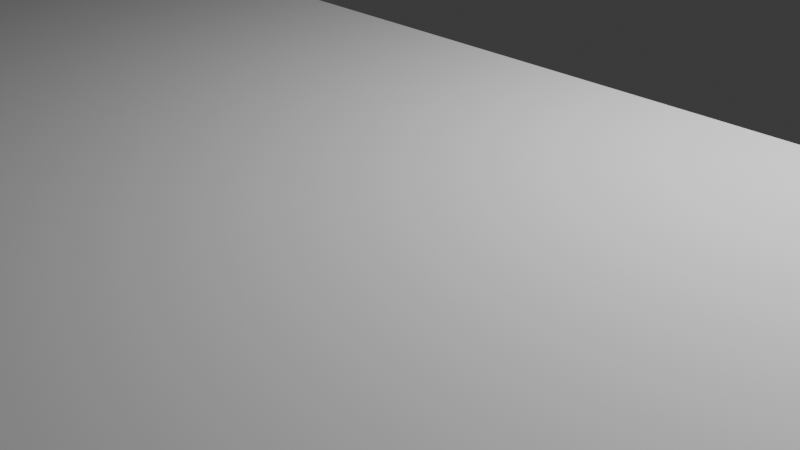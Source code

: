 # Source: Raven060_IO_Shield.blend  (saved by Blender 5.0.119; exported with 4.5.12 LTS)
import bpy
from mathutils import Matrix  # noqa: F401  (used for matrix-valued properties, if any)

bpy.ops.wm.read_factory_settings(use_empty=True)
scene = bpy.context.scene
scene.name = 'Scene'

# ---- collections
col_collection = bpy.data.collections.new('Collection'); scene.collection.children.link(col_collection)

# ---- world
world_world = bpy.data.worlds.new('World'); scene.world = world_world
world_world.use_nodes = True; world_world.node_tree.nodes.clear()
_N = world_world.node_tree.nodes; _L = world_world.node_tree.links
n0 = _N.new('ShaderNodeOutputWorld'); n0.name = 'World Output'; n0.location = (200, 100)
n1 = _N.new('ShaderNodeBackground'); n1.name = 'Background'; n1.location = (-200, 100)
n1.inputs[0].default_value = (0.05088, 0.05088, 0.05088, 1.0)
_L.new(n1.outputs[0], n0.inputs[0])
n0.is_active_output = True
world_world.color = (0.05088, 0.05088, 0.05088)
world_world.sun_shadow_jitter_overblur = 0.0

# ---- cameras
cam_camera = bpy.data.cameras.new('Camera')
cam_camera.clip_end = 100.0
cam_camera.ortho_scale = 7.314

# ---- lights
light_light = bpy.data.lights.new('Light', 'POINT')
light_light.energy = 1000.0
light_light.shadow_soft_size = 0.1

# ---- meshes
me_atx_io_shield_base_template = bpy.data.meshes.new('ATX_IO-Shield_Base_Template')
me_atx_io_shield_base_template.from_pydata([(1.0, -19.5, 0.0), (1.0, 19.5, 0.0), (1.0, -19.5, 1.0), (1.0, 19.5, 1.0), (-1.0, 19.5, 0.0), (-1.0, -19.5, 0.0), (-1.0, 19.5, 1.0), (-1.0, -19.5, 1.0), (37.25, -19.5, 1.0), (37.25, -19.5, 0.0), (-37.25, -19.5, 0.0), (-37.25, -19.5, 1.0), (-37.25, 19.5, 1.0), (-37.25, 19.5, 0.0), (37.25, 19.5, 0.0), (37.25, 19.5, 1.0), (-39.25, 19.5, 0.0), (-39.25, -19.5, 0.0), (-39.25, 19.5, 1.0), (-39.25, -19.5, 1.0), (-76.5, -19.5, 0.0), (-76.5, -19.5, 1.0), (-76.5, 19.5, 1.0), (-76.5, 19.5, 0.0), (39.25, -19.5, 0.0), (39.25, 19.5, 0.0), (39.25, -19.5, 1.0), (39.25, 19.5, 1.0), (76.5, -19.5, 1.0), (76.5, -19.5, 0.0), (76.5, 19.5, 0.0), (76.5, 19.5, 1.0), (-77.0, -20.0, 1.0), (-77.0, 20.0, 1.0), (-77.0, -20.0, 3.5), (-77.0, 20.0, 3.5), (77.0, 20.0, 1.0), (77.0, 20.0, 3.5), (79.0, 22.0, 1.0), (-79.0, 22.0, 1.0), (79.0, 22.0, 3.5), (-79.0, 22.0, 3.5), (-79.0, -22.0, 1.0), (-79.0, -22.0, 3.5), (77.0, -20.0, 1.0), (77.0, -20.0, 3.5), (79.0, -22.0, 1.0), (79.0, -22.0, 3.5), (81.0, -24.0, 1.0), (-81.0, -24.0, 1.0), (-81.0, 24.0, 1.0), (81.0, 24.0, 1.0), (-81.0, 24.0, 0.0), (-81.0, -24.0, 0.0), (81.0, 24.0, 0.0), (81.0, -24.0, 0.0)], [(0, 8), (7, 10), (4, 12), (3, 14)], [(19, 20, 21), (16, 22, 23), (24, 28, 29), (27, 30, 31), (32, 33, 34), (34, 33, 35), (33, 36, 35), (35, 36, 37), (38, 39, 40), (40, 39, 41), (39, 42, 41), (41, 42, 43), (44, 32, 45), (45, 32, 34), (36, 44, 37), (37, 44, 45), (46, 38, 47), (47, 38, 40), (42, 46, 43), (43, 46, 47), (45, 47, 37), (37, 47, 40), (37, 40, 41), (45, 34, 47), (47, 34, 43), (43, 34, 35), (43, 35, 41), (41, 35, 37), (48, 42, 49), (49, 42, 39), (49, 39, 50), (50, 39, 38), (50, 38, 51), (51, 38, 48), (48, 38, 46), (48, 46, 42), (30, 29, 31), (31, 29, 28), (20, 23, 21), (21, 23, 22), (52, 53, 50), (50, 53, 49), (54, 52, 51), (51, 52, 50), (55, 54, 48), (48, 54, 51), (53, 55, 49), (49, 55, 48), (11, 32, 7), (33, 3, 36), (36, 3, 15), (44, 8, 2), (44, 2, 32), (32, 19, 21), (32, 21, 22), (33, 12, 6), (32, 22, 33), (33, 22, 18), (36, 31, 44), (44, 31, 28), (44, 28, 26), (27, 31, 36), (9, 55, 0), (0, 55, 53), (5, 53, 10), (52, 16, 23), (52, 23, 53), (53, 23, 20), (53, 20, 17), (55, 24, 29), (55, 29, 30), (54, 14, 1), (54, 4, 52), (52, 4, 13), (55, 30, 54), (54, 30, 25)])
me_atx_io_shield_base_template.update()
me_ioshield = bpy.data.meshes.new('ioshield')
me_ioshield.from_pydata([(100.0, -144.4, 1.51), (258.8, -144.4, 0.0), (258.8, -144.4, 1.51), (100.0, -144.4, 0.0), (100.0, -100.0, 0.0), (100.0, -100.0, 1.51), (258.8, -100.0, 1.51), (258.8, -100.0, 0.0), (123.3, -132.4, 0.0), (123.5, -134.0, 0.0), (123.5, -134.0, 1.51), (123.3, -132.4, 1.51), (122.7, -131.0, 0.0), (122.7, -131.0, 1.51), (121.7, -129.8, 0.0), (121.7, -129.8, 1.51), (120.5, -128.8, 0.0), (120.5, -128.8, 1.51), (119.1, -128.2, 0.0), (119.1, -128.2, 1.51), (117.5, -128.0, 0.0), (117.5, -128.0, 1.51), (115.9, -128.2, 1.51), (115.9, -128.2, 0.0), (114.5, -128.8, 0.0), (114.5, -128.8, 1.51), (113.3, -129.8, 0.0), (113.3, -129.8, 1.51), (112.3, -131.0, 0.0), (112.3, -131.0, 1.51), (111.7, -132.4, 0.0), (111.7, -132.4, 1.51), (111.5, -134.0, 0.0), (111.5, -134.0, 1.51), (111.7, -135.6, 0.0), (111.7, -135.6, 1.51), (112.3, -137.0, 0.0), (112.3, -137.0, 1.51), (113.3, -138.2, 0.0), (113.3, -138.2, 1.51), (114.5, -139.2, 0.0), (114.5, -139.2, 1.51), (115.9, -139.8, 0.0), (115.9, -139.8, 1.51), (117.5, -140.0, 0.0), (117.5, -140.0, 1.51), (119.1, -139.8, 1.51), (119.1, -139.8, 0.0), (120.5, -139.2, 0.0), (120.5, -139.2, 1.51), (121.7, -138.2, 0.0), (121.7, -138.2, 1.51), (122.7, -137.0, 0.0), (122.7, -137.0, 1.51), (123.3, -135.6, 0.0), (123.3, -135.6, 1.51), (130.7, -131.1, 0.0), (131.5, -131.0, 0.0), (131.5, -131.0, 1.51), (130.7, -131.1, 1.51), (130.0, -131.4, 0.0), (130.0, -131.4, 1.51), (129.4, -131.9, 0.0), (129.4, -131.9, 1.51), (128.9, -132.5, 0.0), (128.9, -132.5, 1.51), (128.6, -133.2, 0.0), (128.6, -133.2, 1.51), (128.5, -134.0, 0.0), (128.5, -134.0, 1.51), (128.6, -134.8, 0.0), (128.6, -134.8, 1.51), (128.9, -135.5, 0.0), (128.9, -135.5, 1.51), (129.4, -136.1, 0.0), (129.4, -136.1, 1.51), (130.0, -136.6, 0.0), (130.0, -136.6, 1.51), (130.7, -136.9, 1.51), (130.7, -136.9, 0.0), (131.5, -137.0, 0.0), (131.5, -137.0, 1.51), (134.0, -139.5, 0.0), (134.0, -139.5, 1.51), (154.0, -139.5, 0.0), (154.0, -139.5, 1.51), (156.5, -137.0, 0.0), (156.5, -137.0, 1.51), (157.3, -136.9, 0.0), (157.3, -136.9, 1.51), (158.0, -136.6, 0.0), (158.0, -136.6, 1.51), (158.6, -136.1, 0.0), (158.6, -136.1, 1.51), (159.1, -135.5, 0.0), (159.1, -135.5, 1.51), (159.4, -134.8, 0.0), (159.4, -134.8, 1.51), (159.5, -134.0, 0.0), (159.5, -134.0, 1.51), (159.4, -133.2, 0.0), (159.4, -133.2, 1.51), (159.1, -132.5, 0.0), (159.1, -132.5, 1.51), (158.6, -131.9, 0.0), (158.6, -131.9, 1.51), (158.0, -131.4, 0.0), (158.0, -131.4, 1.51), (157.3, -131.1, 1.51), (157.3, -131.1, 0.0), (156.5, -131.0, 0.0), (156.5, -131.0, 1.51), (154.0, -128.5, 0.0), (154.0, -128.5, 1.51), (134.0, -128.5, 0.0), (134.0, -128.5, 1.51), (163.7, -131.1, 0.0), (164.5, -131.0, 0.0), (164.5, -131.0, 1.51), (163.7, -131.1, 1.51), (163.0, -131.4, 0.0), (163.0, -131.4, 1.51), (162.4, -131.9, 0.0), (162.4, -131.9, 1.51), (161.9, -132.5, 0.0), (161.9, -132.5, 1.51), (161.6, -133.2, 0.0), (161.6, -133.2, 1.51), (161.5, -134.0, 0.0), (161.5, -134.0, 1.51), (161.6, -134.8, 0.0), (161.6, -134.8, 1.51), (161.9, -135.5, 0.0), (161.9, -135.5, 1.51), (162.4, -136.1, 0.0), (162.4, -136.1, 1.51), (163.0, -136.6, 0.0), (163.0, -136.6, 1.51), (163.7, -136.9, 1.51), (163.7, -136.9, 0.0), (164.5, -137.0, 0.0), (164.5, -137.0, 1.51), (167.0, -139.5, 0.0), (167.0, -139.5, 1.51), (187.0, -139.5, 0.0), (187.0, -139.5, 1.51), (189.5, -137.0, 0.0), (189.5, -137.0, 1.51), (190.3, -136.9, 0.0), (190.3, -136.9, 1.51), (191.0, -136.6, 0.0), (191.0, -136.6, 1.51), (191.6, -136.1, 0.0), (191.6, -136.1, 1.51), (192.1, -135.5, 0.0), (192.1, -135.5, 1.51), (192.4, -134.8, 0.0), (192.4, -134.8, 1.51), (192.5, -134.0, 0.0), (192.5, -134.0, 1.51), (192.4, -133.2, 0.0), (192.4, -133.2, 1.51), (192.1, -132.5, 0.0), (192.1, -132.5, 1.51), (191.6, -131.9, 0.0), (191.6, -131.9, 1.51), (191.0, -131.4, 0.0), (191.0, -131.4, 1.51), (190.3, -131.1, 1.51), (190.3, -131.1, 0.0), (189.5, -131.0, 0.0), (189.5, -131.0, 1.51), (187.0, -128.5, 0.0), (187.0, -128.5, 1.51), (167.0, -128.5, 0.0), (167.0, -128.5, 1.51), (199.7, -131.1, 0.0), (200.5, -131.0, 0.0), (200.5, -131.0, 1.51), (199.7, -131.1, 1.51), (199.0, -131.4, 0.0), (199.0, -131.4, 1.51), (198.4, -131.9, 0.0), (198.4, -131.9, 1.51), (197.9, -132.5, 0.0), (197.9, -132.5, 1.51), (197.6, -133.2, 0.0), (197.6, -133.2, 1.51), (197.5, -134.0, 0.0), (197.5, -134.0, 1.51), (197.6, -134.8, 0.0), (197.6, -134.8, 1.51), (197.9, -135.5, 0.0), (197.9, -135.5, 1.51), (198.4, -136.1, 0.0), (198.4, -136.1, 1.51), (199.0, -136.6, 0.0), (199.0, -136.6, 1.51), (199.7, -136.9, 1.51), (199.7, -136.9, 0.0), (200.5, -137.0, 0.0), (200.5, -137.0, 1.51), (203.0, -139.5, 0.0), (203.0, -139.5, 1.51), (223.0, -139.5, 0.0), (223.0, -139.5, 1.51), (225.5, -137.0, 0.0), (225.5, -137.0, 1.51), (226.3, -136.9, 0.0), (226.3, -136.9, 1.51), (227.0, -136.6, 0.0), (227.0, -136.6, 1.51), (227.6, -136.1, 0.0), (227.6, -136.1, 1.51), (228.1, -135.5, 0.0), (228.1, -135.5, 1.51), (228.4, -134.8, 0.0), (228.4, -134.8, 1.51), (228.5, -134.0, 0.0), (228.5, -134.0, 1.51), (228.4, -133.2, 0.0), (228.4, -133.2, 1.51), (228.1, -132.5, 0.0), (228.1, -132.5, 1.51), (227.6, -131.9, 0.0), (227.6, -131.9, 1.51), (227.0, -131.4, 0.0), (227.0, -131.4, 1.51), (226.3, -131.1, 1.51), (226.3, -131.1, 0.0), (225.5, -131.0, 0.0), (225.5, -131.0, 1.51), (223.0, -128.5, 0.0), (223.0, -128.5, 1.51), (203.0, -128.5, 0.0), (203.0, -128.5, 1.51), (241.4, -133.0, 0.0), (241.5, -134.0, 0.0), (241.5, -134.0, 1.51), (241.4, -133.0, 1.51), (241.0, -132.0, 0.0), (241.0, -132.0, 1.51), (240.3, -131.2, 0.0), (240.3, -131.2, 1.51), (239.5, -130.5, 0.0), (239.5, -130.5, 1.51), (238.5, -130.1, 0.0), (238.5, -130.1, 1.51), (237.5, -130.0, 0.0), (237.5, -130.0, 1.51), (236.5, -130.1, 0.0), (236.5, -130.1, 1.51), (235.5, -130.5, 0.0), (235.5, -130.5, 1.51), (234.7, -131.2, 0.0), (234.7, -131.2, 1.51), (234.0, -132.0, 0.0), (234.0, -132.0, 1.51), (233.6, -133.0, 1.51), (233.6, -133.0, 0.0), (233.5, -134.0, 0.0), (233.5, -134.0, 1.51), (233.6, -135.0, 1.51), (233.6, -135.0, 0.0), (234.0, -136.0, 0.0), (234.0, -136.0, 1.51), (234.7, -136.8, 1.51), (234.7, -136.8, 0.0), (235.5, -137.5, 0.0), (235.5, -137.5, 1.51), (236.5, -137.9, 1.51), (236.5, -137.9, 0.0), (237.5, -138.0, 0.0), (237.5, -138.0, 1.51), (238.5, -137.9, 0.0), (238.5, -137.9, 1.51), (239.5, -137.5, 1.51), (239.5, -137.5, 0.0), (240.3, -136.8, 0.0), (240.3, -136.8, 1.51), (241.0, -136.0, 0.0), (241.0, -136.0, 1.51), (241.4, -135.0, 1.51), (241.4, -135.0, 0.0), (123.3, -117.4, 0.0), (123.5, -119.0, 0.0), (123.5, -119.0, 1.51), (123.3, -117.4, 1.51), (122.7, -116.0, 0.0), (122.7, -116.0, 1.51), (121.7, -114.8, 0.0), (121.7, -114.8, 1.51), (120.5, -113.8, 0.0), (120.5, -113.8, 1.51), (119.1, -113.2, 0.0), (119.1, -113.2, 1.51), (117.5, -113.0, 0.0), (117.5, -113.0, 1.51), (115.9, -113.2, 1.51), (115.9, -113.2, 0.0), (114.5, -113.8, 0.0), (114.5, -113.8, 1.51), (113.3, -114.8, 0.0), (113.3, -114.8, 1.51), (112.3, -116.0, 0.0), (112.3, -116.0, 1.51), (111.7, -117.4, 0.0), (111.7, -117.4, 1.51), (111.5, -119.0, 0.0), (111.5, -119.0, 1.51), (111.7, -120.6, 0.0), (111.7, -120.6, 1.51), (112.3, -122.0, 0.0), (112.3, -122.0, 1.51), (113.3, -123.2, 0.0), (113.3, -123.2, 1.51), (114.5, -124.2, 0.0), (114.5, -124.2, 1.51), (115.9, -124.8, 0.0), (115.9, -124.8, 1.51), (117.5, -125.0, 0.0), (117.5, -125.0, 1.51), (119.1, -124.8, 1.51), (119.1, -124.8, 0.0), (120.5, -124.2, 0.0), (120.5, -124.2, 1.51), (121.7, -123.2, 0.0), (121.7, -123.2, 1.51), (122.7, -122.0, 0.0), (122.7, -122.0, 1.51), (123.3, -120.6, 0.0), (123.3, -120.6, 1.51), (241.4, -118.0, 0.0), (241.5, -119.0, 0.0), (241.5, -119.0, 1.51), (241.4, -118.0, 1.51), (241.0, -117.0, 0.0), (241.0, -117.0, 1.51), (240.3, -116.2, 0.0), (240.3, -116.2, 1.51), (239.5, -115.5, 0.0), (239.5, -115.5, 1.51), (238.5, -115.1, 0.0), (238.5, -115.1, 1.51), (237.5, -115.0, 0.0), (237.5, -115.0, 1.51), (236.5, -115.1, 0.0), (236.5, -115.1, 1.51), (235.5, -115.5, 0.0), (235.5, -115.5, 1.51), (234.7, -116.2, 0.0), (234.7, -116.2, 1.51), (234.0, -117.0, 0.0), (234.0, -117.0, 1.51), (233.6, -118.0, 1.51), (233.6, -118.0, 0.0), (233.5, -119.0, 0.0), (233.5, -119.0, 1.51), (233.6, -120.0, 1.51), (233.6, -120.0, 0.0), (234.0, -121.0, 0.0), (234.0, -121.0, 1.51), (234.7, -121.8, 1.51), (234.7, -121.8, 0.0), (235.5, -122.5, 0.0), (235.5, -122.5, 1.51), (236.5, -122.9, 1.51), (236.5, -122.9, 0.0), (237.5, -123.0, 0.0), (237.5, -123.0, 1.51), (238.5, -122.9, 0.0), (238.5, -122.9, 1.51), (239.5, -122.5, 1.51), (239.5, -122.5, 0.0), (240.3, -121.8, 0.0), (240.3, -121.8, 1.51), (241.0, -121.0, 0.0), (241.0, -121.0, 1.51), (241.4, -120.0, 1.51), (241.4, -120.0, 0.0), (130.7, -112.6, 0.0), (131.5, -112.5, 0.0), (131.5, -112.5, 1.51), (130.7, -112.6, 1.51), (130.0, -112.9, 0.0), (130.0, -112.9, 1.51), (129.4, -113.4, 0.0), (129.4, -113.4, 1.51), (128.9, -114.0, 0.0), (128.9, -114.0, 1.51), (128.6, -114.7, 0.0), (128.6, -114.7, 1.51), (128.5, -115.5, 0.0), (128.5, -115.5, 1.51), (128.6, -116.3, 0.0), (128.6, -116.3, 1.51), (128.9, -117.0, 0.0), (128.9, -117.0, 1.51), (129.4, -117.6, 0.0), (129.4, -117.6, 1.51), (130.0, -118.1, 0.0), (130.0, -118.1, 1.51), (130.7, -118.4, 1.51), (130.7, -118.4, 0.0), (131.5, -118.5, 0.0), (131.5, -118.5, 1.51), (134.0, -121.0, 0.0), (134.0, -121.0, 1.51), (154.0, -121.0, 0.0), (154.0, -121.0, 1.51), (156.5, -118.5, 0.0), (156.5, -118.5, 1.51), (157.3, -118.4, 0.0), (157.3, -118.4, 1.51), (158.0, -118.1, 0.0), (158.0, -118.1, 1.51), (158.6, -117.6, 0.0), (158.6, -117.6, 1.51), (159.1, -117.0, 0.0), (159.1, -117.0, 1.51), (159.4, -116.3, 0.0), (159.4, -116.3, 1.51), (159.5, -115.5, 0.0), (159.5, -115.5, 1.51), (159.4, -114.7, 0.0), (159.4, -114.7, 1.51), (159.1, -114.0, 0.0), (159.1, -114.0, 1.51), (158.6, -113.4, 0.0), (158.6, -113.4, 1.51), (158.0, -112.9, 0.0), (158.0, -112.9, 1.51), (157.3, -112.6, 1.51), (157.3, -112.6, 0.0), (156.5, -112.5, 0.0), (156.5, -112.5, 1.51), (154.0, -110.0, 0.0), (154.0, -110.0, 1.51), (134.0, -110.0, 0.0), (134.0, -110.0, 1.51), (170.2, -112.6, 0.0), (171.0, -112.5, 0.0), (171.0, -112.5, 1.51), (170.2, -112.6, 1.51), (169.5, -112.9, 0.0), (169.5, -112.9, 1.51), (168.9, -113.4, 0.0), (168.9, -113.4, 1.51), (168.4, -114.0, 0.0), (168.4, -114.0, 1.51), (168.1, -114.7, 0.0), (168.1, -114.7, 1.51), (168.0, -115.5, 0.0), (168.0, -115.5, 1.51), (168.1, -116.3, 0.0), (168.1, -116.3, 1.51), (168.4, -117.0, 0.0), (168.4, -117.0, 1.51), (168.9, -117.6, 0.0), (168.9, -117.6, 1.51), (169.5, -118.1, 0.0), (169.5, -118.1, 1.51), (170.2, -118.4, 1.51), (170.2, -118.4, 0.0), (171.0, -118.5, 0.0), (171.0, -118.5, 1.51), (173.5, -121.0, 0.0), (173.5, -121.0, 1.51), (216.5, -121.0, 0.0), (216.5, -121.0, 1.51), (219.0, -118.5, 0.0), (219.0, -118.5, 1.51), (219.8, -118.4, 0.0), (219.8, -118.4, 1.51), (220.5, -118.1, 0.0), (220.5, -118.1, 1.51), (221.1, -117.6, 0.0), (221.1, -117.6, 1.51), (221.6, -117.0, 0.0), (221.6, -117.0, 1.51), (221.9, -116.3, 0.0), (221.9, -116.3, 1.51), (222.0, -115.5, 0.0), (222.0, -115.5, 1.51), (221.9, -114.7, 0.0), (221.9, -114.7, 1.51), (221.6, -114.0, 0.0), (221.6, -114.0, 1.51), (221.1, -113.4, 0.0), (221.1, -113.4, 1.51), (220.5, -112.9, 0.0), (220.5, -112.9, 1.51), (219.8, -112.6, 1.51), (219.8, -112.6, 0.0), (219.0, -112.5, 0.0), (219.0, -112.5, 1.51), (216.5, -110.0, 0.0), (216.5, -110.0, 1.51), (173.5, -110.0, 0.0), (173.5, -110.0, 1.51)], [], [(0, 1, 2), (3, 1, 0), (4, 3, 0), (4, 0, 5), (6, 4, 5), (7, 4, 6), (1, 7, 6), (1, 6, 2), (8, 9, 10), (8, 10, 11), (12, 11, 13), (12, 8, 11), (14, 13, 15), (14, 12, 13), (16, 15, 17), (16, 14, 15), (18, 17, 19), (18, 16, 17), (20, 19, 21), (20, 21, 22), (20, 18, 19), (23, 20, 22), (24, 22, 25), (24, 23, 22), (26, 25, 27), (26, 24, 25), (28, 27, 29), (28, 26, 27), (30, 29, 31), (30, 28, 29), (32, 30, 31), (32, 31, 33), (34, 32, 33), (34, 33, 35), (36, 34, 35), (36, 35, 37), (38, 36, 37), (38, 37, 39), (40, 38, 39), (40, 39, 41), (42, 41, 43), (42, 40, 41), (44, 43, 45), (44, 45, 46), (44, 42, 43), (47, 44, 46), (48, 46, 49), (48, 47, 46), (50, 49, 51), (50, 48, 49), (52, 51, 53), (52, 50, 51), (54, 53, 55), (54, 52, 53), (9, 55, 10), (9, 54, 55), (56, 57, 58), (56, 58, 59), (60, 59, 61), (60, 56, 59), (62, 61, 63), (62, 60, 61), (64, 63, 65), (64, 62, 63), (66, 65, 67), (66, 64, 65), (68, 67, 69), (68, 66, 67), (70, 69, 71), (70, 68, 69), (72, 71, 73), (72, 70, 71), (74, 73, 75), (74, 72, 73), (76, 75, 77), (76, 77, 78), (76, 74, 75), (79, 76, 78), (80, 78, 81), (80, 79, 78), (82, 80, 81), (82, 81, 83), (84, 82, 83), (84, 83, 85), (86, 84, 85), (86, 85, 87), (88, 86, 87), (88, 87, 89), (90, 89, 91), (90, 88, 89), (92, 91, 93), (92, 90, 91), (94, 93, 95), (94, 92, 93), (96, 95, 97), (96, 94, 95), (98, 97, 99), (98, 96, 97), (100, 99, 101), (100, 98, 99), (102, 101, 103), (102, 100, 101), (104, 103, 105), (104, 102, 103), (106, 105, 107), (106, 107, 108), (106, 104, 105), (109, 106, 108), (110, 108, 111), (110, 109, 108), (112, 110, 111), (112, 111, 113), (114, 112, 113), (114, 113, 115), (57, 114, 115), (57, 115, 58), (116, 117, 118), (116, 118, 119), (120, 119, 121), (120, 116, 119), (122, 121, 123), (122, 120, 121), (124, 123, 125), (124, 122, 123), (126, 125, 127), (126, 124, 125), (128, 127, 129), (128, 126, 127), (130, 129, 131), (130, 128, 129), (132, 131, 133), (132, 130, 131), (134, 133, 135), (134, 132, 133), (136, 135, 137), (136, 137, 138), (136, 134, 135), (139, 136, 138), (140, 138, 141), (140, 139, 138), (142, 140, 141), (142, 141, 143), (144, 142, 143), (144, 143, 145), (146, 144, 145), (146, 145, 147), (148, 146, 147), (148, 147, 149), (150, 149, 151), (150, 148, 149), (152, 151, 153), (152, 150, 151), (154, 153, 155), (154, 152, 153), (156, 155, 157), (156, 154, 155), (158, 157, 159), (158, 156, 157), (160, 159, 161), (160, 158, 159), (162, 161, 163), (162, 160, 161), (164, 163, 165), (164, 162, 163), (166, 165, 167), (166, 167, 168), (166, 164, 165), (169, 166, 168), (170, 168, 171), (170, 169, 168), (172, 170, 171), (172, 171, 173), (174, 172, 173), (174, 173, 175), (117, 174, 175), (117, 175, 118), (176, 177, 178), (176, 178, 179), (180, 179, 181), (180, 176, 179), (182, 181, 183), (182, 180, 181), (184, 183, 185), (184, 182, 183), (186, 185, 187), (186, 184, 185), (188, 187, 189), (188, 186, 187), (190, 189, 191), (190, 188, 189), (192, 191, 193), (192, 190, 191), (194, 193, 195), (194, 192, 193), (196, 195, 197), (196, 197, 198), (196, 194, 195), (199, 196, 198), (200, 198, 201), (200, 199, 198), (202, 200, 201), (202, 201, 203), (204, 202, 203), (204, 203, 205), (206, 204, 205), (206, 205, 207), (208, 206, 207), (208, 207, 209), (210, 209, 211), (210, 208, 209), (212, 211, 213), (212, 210, 211), (214, 213, 215), (214, 212, 213), (216, 215, 217), (216, 214, 215), (218, 217, 219), (218, 216, 217), (220, 219, 221), (220, 218, 219), (222, 221, 223), (222, 220, 221), (224, 223, 225), (224, 222, 223), (226, 225, 227), (226, 227, 228), (226, 224, 225), (229, 226, 228), (230, 228, 231), (230, 229, 228), (232, 230, 231), (232, 231, 233), (234, 232, 233), (234, 233, 235), (177, 234, 235), (177, 235, 178), (236, 237, 238), (236, 238, 239), (240, 239, 241), (240, 236, 239), (242, 241, 243), (242, 240, 241), (244, 243, 245), (244, 242, 243), (246, 245, 247), (246, 244, 245), (248, 247, 249), (248, 246, 247), (250, 249, 251), (250, 248, 249), (252, 251, 253), (252, 250, 251), (254, 253, 255), (254, 252, 253), (256, 255, 257), (256, 257, 258), (256, 254, 255), (259, 256, 258), (260, 259, 258), (260, 258, 261), (260, 261, 262), (263, 260, 262), (264, 263, 262), (264, 262, 265), (264, 265, 266), (267, 264, 266), (268, 267, 266), (268, 266, 269), (268, 269, 270), (271, 268, 270), (272, 270, 273), (272, 271, 270), (274, 273, 275), (274, 275, 276), (274, 272, 273), (277, 274, 276), (278, 276, 279), (278, 277, 276), (280, 279, 281), (280, 281, 282), (280, 278, 279), (283, 280, 282), (237, 282, 238), (237, 283, 282), (284, 285, 286), (284, 286, 287), (288, 287, 289), (288, 284, 287), (290, 289, 291), (290, 288, 289), (292, 291, 293), (292, 290, 291), (294, 293, 295), (294, 292, 293), (296, 295, 297), (296, 297, 298), (296, 294, 295), (299, 296, 298), (300, 298, 301), (300, 299, 298), (302, 301, 303), (302, 300, 301), (304, 303, 305), (304, 302, 303), (306, 305, 307), (306, 304, 305), (308, 306, 307), (308, 307, 309), (310, 308, 309), (310, 309, 311), (312, 310, 311), (312, 311, 313), (314, 312, 313), (314, 313, 315), (316, 314, 315), (316, 315, 317), (318, 317, 319), (318, 316, 317), (320, 319, 321), (320, 321, 322), (320, 318, 319), (323, 320, 322), (324, 322, 325), (324, 323, 322), (326, 325, 327), (326, 324, 325), (328, 327, 329), (328, 326, 327), (330, 329, 331), (330, 328, 329), (285, 331, 286), (285, 330, 331), (332, 333, 334), (332, 334, 335), (336, 335, 337), (336, 332, 335), (338, 337, 339), (338, 336, 337), (340, 339, 341), (340, 338, 339), (342, 341, 343), (342, 340, 341), (344, 343, 345), (344, 342, 343), (346, 345, 347), (346, 344, 345), (348, 347, 349), (348, 346, 347), (350, 349, 351), (350, 348, 349), (352, 351, 353), (352, 353, 354), (352, 350, 351), (355, 352, 354), (356, 355, 354), (356, 354, 357), (356, 357, 358), (359, 356, 358), (360, 359, 358), (360, 358, 361), (360, 361, 362), (363, 360, 362), (364, 363, 362), (364, 362, 365), (364, 365, 366), (367, 364, 366), (368, 366, 369), (368, 367, 366), (370, 369, 371), (370, 371, 372), (370, 368, 369), (373, 370, 372), (374, 372, 375), (374, 373, 372), (376, 375, 377), (376, 377, 378), (376, 374, 375), (379, 376, 378), (333, 378, 334), (333, 379, 378), (380, 381, 382), (380, 382, 383), (384, 383, 385), (384, 380, 383), (386, 385, 387), (386, 384, 385), (388, 387, 389), (388, 386, 387), (390, 389, 391), (390, 388, 389), (392, 391, 393), (392, 390, 391), (394, 393, 395), (394, 392, 393), (396, 395, 397), (396, 394, 395), (398, 397, 399), (398, 396, 397), (400, 399, 401), (400, 401, 402), (400, 398, 399), (403, 400, 402), (404, 402, 405), (404, 403, 402), (406, 404, 405), (406, 405, 407), (408, 406, 407), (408, 407, 409), (410, 408, 409), (410, 409, 411), (412, 410, 411), (412, 411, 413), (414, 413, 415), (414, 412, 413), (416, 415, 417), (416, 414, 415), (418, 417, 419), (418, 416, 417), (420, 419, 421), (420, 418, 419), (422, 421, 423), (422, 420, 421), (424, 423, 425), (424, 422, 423), (426, 425, 427), (426, 424, 425), (428, 427, 429), (428, 426, 427), (430, 429, 431), (430, 431, 432), (430, 428, 429), (433, 430, 432), (434, 432, 435), (434, 433, 432), (436, 434, 435), (436, 435, 437), (438, 436, 437), (438, 437, 439), (381, 438, 439), (381, 439, 382), (440, 441, 442), (440, 442, 443), (444, 443, 445), (444, 440, 443), (446, 445, 447), (446, 444, 445), (448, 447, 449), (448, 446, 447), (450, 449, 451), (450, 448, 449), (452, 451, 453), (452, 450, 451), (454, 453, 455), (454, 452, 453), (456, 455, 457), (456, 454, 455), (458, 457, 459), (458, 456, 457), (460, 459, 461), (460, 461, 462), (460, 458, 459), (463, 460, 462), (464, 462, 465), (464, 463, 462), (466, 464, 465), (466, 465, 467), (468, 466, 467), (468, 467, 469), (470, 468, 469), (470, 469, 471), (472, 470, 471), (472, 471, 473), (474, 473, 475), (474, 472, 473), (476, 475, 477), (476, 474, 475), (478, 477, 479), (478, 476, 477), (480, 479, 481), (480, 478, 479), (482, 481, 483), (482, 480, 481), (484, 483, 485), (484, 482, 483), (486, 485, 487), (486, 484, 485), (488, 487, 489), (488, 486, 487), (490, 489, 491), (490, 491, 492), (490, 488, 489), (493, 490, 492), (494, 492, 495), (494, 493, 492), (496, 494, 495), (496, 495, 497), (498, 496, 497), (498, 497, 499), (441, 498, 499), (441, 499, 442), (36, 38, 3), (40, 3, 38), (34, 36, 3), (42, 3, 40), (32, 34, 3), (44, 3, 42), (30, 32, 3), (316, 24, 26), (316, 26, 314), (312, 26, 28), (312, 28, 30), (312, 314, 26), (310, 30, 3), (310, 312, 30), (318, 23, 24), (318, 24, 316), (308, 310, 3), (320, 20, 23), (320, 23, 318), (72, 52, 54), (72, 74, 52), (76, 50, 52), (76, 52, 74), (70, 54, 9), (70, 72, 54), (79, 50, 76), (323, 16, 18), (323, 18, 20), (323, 20, 320), (68, 70, 9), (82, 44, 47), (82, 47, 48), (82, 48, 50), (82, 79, 80), (82, 3, 44), (82, 50, 79), (66, 9, 8), (66, 68, 9), (324, 16, 323), (64, 8, 12), (64, 66, 8), (62, 64, 12), (326, 16, 324), (326, 14, 16), (60, 14, 326), (60, 12, 14), (60, 62, 12), (4, 302, 304), (4, 304, 306), (4, 306, 308), (4, 308, 3), (300, 302, 4), (328, 60, 326), (328, 56, 60), (299, 300, 4), (296, 299, 4), (114, 56, 328), (114, 57, 56), (294, 296, 4), (398, 330, 285), (400, 328, 330), (400, 330, 398), (396, 285, 284), (396, 398, 285), (394, 396, 284), (403, 328, 400), (392, 284, 288), (392, 394, 284), (406, 403, 404), (406, 114, 328), (406, 328, 403), (390, 288, 290), (390, 392, 288), (84, 3, 82), (388, 390, 290), (386, 388, 290), (386, 290, 292), (384, 386, 292), (384, 292, 294), (88, 84, 86), (438, 381, 380), (438, 380, 384), (438, 384, 294), (438, 294, 4), (112, 114, 406), (109, 110, 112), (132, 134, 92), (132, 92, 94), (136, 92, 134), (136, 90, 92), (130, 132, 94), (130, 94, 96), (139, 90, 136), (139, 88, 90), (128, 96, 98), (128, 130, 96), (142, 84, 88), (142, 88, 139), (142, 3, 84), (142, 139, 140), (126, 128, 98), (126, 98, 100), (126, 100, 102), (124, 126, 102), (122, 124, 102), (122, 102, 104), (120, 122, 104), (120, 104, 106), (408, 112, 406), (174, 117, 116), (412, 408, 410), (412, 109, 112), (412, 112, 408), (414, 106, 109), (414, 120, 106), (414, 174, 116), (414, 116, 120), (414, 109, 412), (416, 174, 414), (433, 434, 436), (430, 433, 436), (144, 3, 142), (458, 174, 416), (456, 458, 416), (456, 416, 418), (456, 418, 420), (460, 174, 458), (454, 456, 420), (463, 174, 460), (452, 454, 420), (452, 420, 422), (452, 422, 424), (466, 174, 463), (464, 466, 463), (450, 452, 424), (148, 144, 146), (448, 450, 424), (448, 424, 426), (150, 144, 148), (446, 426, 428), (446, 448, 426), (444, 428, 430), (444, 446, 428), (172, 174, 466), (169, 170, 172), (166, 169, 172), (194, 150, 152), (194, 152, 154), (192, 194, 154), (196, 150, 194), (190, 192, 154), (190, 154, 156), (498, 444, 430), (498, 441, 440), (498, 440, 444), (498, 430, 436), (188, 190, 156), (188, 156, 158), (202, 196, 199), (202, 199, 200), (202, 144, 150), (202, 150, 196), (186, 188, 158), (186, 158, 160), (184, 186, 160), (184, 160, 162), (182, 184, 162), (182, 162, 164), (182, 164, 166), (180, 166, 172), (180, 182, 166), (234, 177, 176), (234, 176, 180), (234, 180, 172), (208, 204, 206), (210, 204, 208), (229, 230, 232), (468, 232, 234), (267, 210, 212), (264, 212, 214), (264, 267, 212), (268, 210, 267), (268, 204, 210), (263, 264, 214), (263, 214, 216), (271, 204, 268), (260, 263, 216), (260, 216, 218), (260, 218, 220), (272, 204, 271), (259, 260, 220), (259, 220, 222), (472, 468, 470), (472, 232, 468), (256, 259, 222), (256, 222, 224), (474, 232, 472), (476, 232, 474), (254, 224, 226), (254, 256, 224), (493, 494, 496), (490, 493, 496), (363, 252, 254), (363, 254, 226), (360, 226, 229), (360, 229, 232), (360, 363, 226), (364, 250, 252), (364, 252, 363), (359, 360, 232), (359, 476, 478), (359, 232, 476), (367, 250, 364), (1, 202, 204), (1, 237, 236), (1, 272, 274), (1, 204, 272), (1, 274, 277), (1, 277, 278), (1, 278, 280), (1, 280, 283), (1, 283, 237), (1, 144, 202), (1, 3, 144), (356, 478, 480), (356, 359, 478), (368, 248, 250), (368, 250, 367), (355, 356, 480), (355, 480, 482), (370, 244, 246), (370, 246, 248), (370, 248, 368), (352, 482, 484), (352, 355, 482), (373, 244, 370), (374, 240, 242), (374, 242, 244), (374, 244, 373), (350, 352, 484), (350, 484, 486), (348, 486, 488), (348, 350, 486), (376, 240, 374), (376, 236, 240), (379, 236, 376), (379, 1, 236), (346, 488, 490), (346, 348, 488), (346, 490, 496), (333, 1, 379), (344, 346, 496), (7, 1, 333), (7, 344, 496), (7, 333, 332), (7, 332, 336), (7, 336, 338), (7, 338, 340), (7, 340, 342), (7, 342, 344), (7, 438, 4), (7, 436, 438), (7, 498, 436), (7, 496, 498), (468, 172, 466), (468, 234, 172), (37, 0, 39), (41, 39, 0), (35, 0, 37), (43, 41, 0), (33, 0, 35), (45, 43, 0), (31, 0, 33), (317, 27, 25), (317, 315, 27), (313, 29, 27), (313, 31, 29), (313, 27, 315), (311, 0, 31), (311, 31, 313), (319, 25, 22), (319, 317, 25), (309, 0, 311), (321, 22, 21), (321, 319, 22), (73, 55, 53), (73, 53, 75), (77, 53, 51), (77, 75, 53), (71, 10, 55), (71, 55, 73), (78, 77, 51), (322, 19, 17), (322, 21, 19), (322, 321, 21), (69, 10, 71), (83, 46, 45), (83, 49, 46), (83, 51, 49), (83, 81, 78), (83, 45, 0), (83, 78, 51), (67, 11, 10), (67, 10, 69), (325, 322, 17), (65, 13, 11), (65, 11, 67), (63, 13, 65), (327, 325, 17), (327, 17, 15), (61, 327, 15), (61, 15, 13), (61, 13, 63), (5, 305, 303), (5, 307, 305), (5, 309, 307), (5, 0, 309), (301, 5, 303), (329, 327, 61), (329, 61, 59), (298, 5, 301), (297, 5, 298), (115, 329, 59), (115, 59, 58), (295, 5, 297), (399, 286, 331), (401, 331, 329), (401, 399, 331), (397, 287, 286), (397, 286, 399), (395, 287, 397), (402, 401, 329), (393, 289, 287), (393, 287, 395), (407, 405, 402), (407, 329, 115), (407, 402, 329), (391, 291, 289), (391, 289, 393), (85, 83, 0), (389, 291, 391), (387, 291, 389), (387, 293, 291), (385, 293, 387), (385, 295, 293), (89, 87, 85), (439, 383, 382), (439, 385, 383), (439, 295, 385), (439, 5, 295), (113, 407, 115), (108, 113, 111), (133, 93, 135), (133, 95, 93), (137, 135, 93), (137, 93, 91), (131, 95, 133), (131, 97, 95), (138, 137, 91), (138, 91, 89), (129, 99, 97), (129, 97, 131), (143, 89, 85), (143, 138, 89), (143, 85, 0), (143, 141, 138), (127, 99, 129), (127, 101, 99), (127, 103, 101), (125, 103, 127), (123, 103, 125), (123, 105, 103), (121, 105, 123), (121, 107, 105), (409, 407, 113), (175, 119, 118), (413, 411, 409), (413, 113, 108), (413, 409, 113), (415, 108, 107), (415, 107, 121), (415, 119, 175), (415, 121, 119), (415, 413, 108), (417, 415, 175), (432, 437, 435), (431, 437, 432), (145, 143, 0), (459, 417, 175), (457, 417, 459), (457, 419, 417), (457, 421, 419), (461, 459, 175), (455, 421, 457), (462, 461, 175), (453, 421, 455), (453, 423, 421), (453, 425, 423), (467, 462, 175), (465, 462, 467), (451, 425, 453), (149, 147, 145), (449, 425, 451), (449, 427, 425), (151, 149, 145), (447, 429, 427), (447, 427, 449), (445, 431, 429), (445, 429, 447), (173, 467, 175), (168, 173, 171), (167, 173, 168), (195, 153, 151), (195, 155, 153), (193, 155, 195), (197, 195, 151), (191, 155, 193), (191, 157, 155), (499, 431, 445), (499, 443, 442), (499, 445, 443), (499, 437, 431), (189, 157, 191), (189, 159, 157), (203, 198, 197), (203, 201, 198), (203, 151, 145), (203, 197, 151), (187, 159, 189), (187, 161, 159), (185, 161, 187), (185, 163, 161), (183, 163, 185), (183, 165, 163), (183, 167, 165), (181, 173, 167), (181, 167, 183), (235, 179, 178), (235, 181, 179), (235, 173, 181), (209, 207, 205), (211, 209, 205), (228, 233, 231), (469, 235, 233), (266, 213, 211), (265, 215, 213), (265, 213, 266), (269, 266, 211), (269, 211, 205), (262, 215, 265), (262, 217, 215), (270, 269, 205), (261, 217, 262), (261, 219, 217), (261, 221, 219), (273, 270, 205), (258, 221, 261), (258, 223, 221), (473, 471, 469), (473, 469, 233), (257, 223, 258), (257, 225, 223), (475, 473, 233), (477, 475, 233), (255, 227, 225), (255, 225, 257), (492, 497, 495), (491, 497, 492), (362, 255, 253), (362, 227, 255), (361, 228, 227), (361, 233, 228), (361, 227, 362), (365, 253, 251), (365, 362, 253), (358, 233, 361), (358, 479, 477), (358, 477, 233), (366, 365, 251), (2, 205, 203), (2, 239, 238), (2, 275, 273), (2, 273, 205), (2, 276, 275), (2, 279, 276), (2, 281, 279), (2, 282, 281), (2, 238, 282), (2, 203, 145), (2, 145, 0), (357, 481, 479), (357, 479, 358), (369, 251, 249), (369, 366, 251), (354, 481, 357), (354, 483, 481), (371, 247, 245), (371, 249, 247), (371, 369, 249), (353, 485, 483), (353, 483, 354), (372, 371, 245), (375, 243, 241), (375, 245, 243), (375, 372, 245), (351, 485, 353), (351, 487, 485), (349, 489, 487), (349, 487, 351), (377, 375, 241), (377, 241, 239), (378, 377, 239), (378, 239, 2), (347, 491, 489), (347, 489, 349), (347, 497, 491), (334, 378, 2), (345, 497, 347), (6, 334, 2), (6, 497, 345), (6, 335, 334), (6, 337, 335), (6, 339, 337), (6, 341, 339), (6, 343, 341), (6, 345, 343), (6, 5, 439), (6, 439, 437), (6, 437, 499), (6, 499, 497), (469, 467, 173), (469, 173, 235)])
me_ioshield.update()

# ---- objects
ob_light = bpy.data.objects.new('Light', light_light)
ob_camera = bpy.data.objects.new('Camera', cam_camera)
ob_atx_io_shield_base_template = bpy.data.objects.new('ATX_IO-Shield_Base_Template', me_atx_io_shield_base_template)
ob_ioshield = bpy.data.objects.new('ioshield', me_ioshield)

# ---- transforms, parenting, visibility, modifiers, constraints
ob_light.location = (4.076, 1.005, 5.904)
ob_light.rotation_euler = (0.6503, 0.05522, 1.866)
ob_light.lock_rotations_4d = False
ob_light.empty_display_type = 'ARROWS'
ob_light.color = (0.0, 0.0, 0.0, 0.0)
ob_light.lineart.crease_threshold = 0.0
ob_camera.location = (7.359, -6.926, 4.958)
ob_camera.rotation_euler = (1.109, 0.0, 0.8149)
ob_camera.lock_rotations_4d = False
ob_camera.empty_display_type = 'ARROWS'
ob_camera.color = (0.0, 0.0, 0.0, 0.0)
ob_camera.display_type = 'WIRE'
ob_camera.lineart.crease_threshold = 0.0
ob_atx_io_shield_base_template.location = (0.0, 0.0, 0.0)
ob_ioshield.location = (-179.5, 122.2, 0.0)

# ---- collection membership
col_collection.objects.link(ob_light)
col_collection.objects.link(ob_camera)
col_collection.objects.link(ob_atx_io_shield_base_template)
col_collection.objects.link(ob_ioshield)

# ---- scene / render settings (as saved in the file)
scene.camera = ob_camera
scene.frame_start = 1; scene.frame_end = 250; scene.frame_set(0)
scene.render.engine = 'BLENDER_EEVEE_NEXT'
scene.render.bake_bias = 0.0
scene.render.bake_samples = 0
scene.cycles.sampling_pattern = 'TABULATED_SOBOL'
scene.eevee.use_volume_custom_range = False
bpy.context.view_layer.update()
